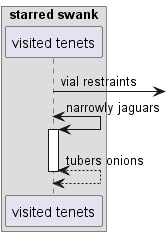

The diagram above was rendered by PlantUML. Its source (embedded in the PNG):
@startuml
box "starred swank"
participant "visited tenets" as 0
end box
0 ->] : vial restraints
0 <-> 0++ : narrowly jaguars
return tubers onions
@enduml